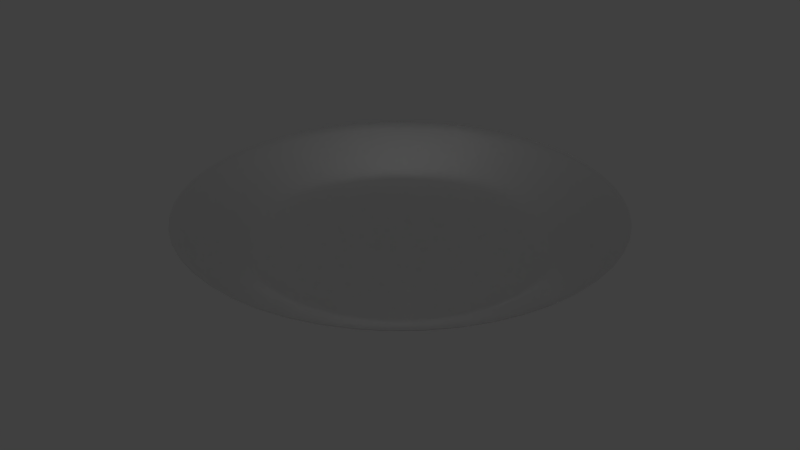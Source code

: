 # Source: Plate2.blend  (saved by Blender 2.76.0; exported with 4.5.12 LTS)
import bpy
from mathutils import Matrix  # noqa: F401  (used for matrix-valued properties, if any)

bpy.ops.wm.read_factory_settings(use_empty=True)
scene = bpy.context.scene
scene.name = 'Scene'

# ---- collections
col_collection_1 = bpy.data.collections.new('Collection 1'); scene.collection.children.link(col_collection_1)

# ---- materials (node trees are filled in below, after node groups)
mat_metal_001 = bpy.data.materials.new('Metal.001')
mat_metal_001.alpha_threshold = 0.0
mat_metal_001.use_transparent_shadow = False
mat_metal_001.roughness = 0.5

# ---- material node trees
mat_metal_001.use_nodes = True; mat_metal_001.node_tree.nodes.clear()
_N = mat_metal_001.node_tree.nodes; _L = mat_metal_001.node_tree.links
n0 = _N.new('ShaderNodeOutputMaterial'); n0.name = 'Material Output'; n0.location = (300, 300)
n1 = _N.new('ShaderNodeBsdfAnisotropic'); n1.name = 'Glossy BSDF'; n1.location = (10, 300)
n1.distribution = 'GGX'
n1.inputs[1].default_value = 0.3101
_L.new(n1.outputs[0], n0.inputs[0])
n0.is_active_output = True

# ---- world
world_world = bpy.data.worlds.new('World'); scene.world = world_world
world_world.color = (0.05088, 0.05088, 0.05088)
world_world.use_sun_shadow = False
world_world.sun_shadow_jitter_overblur = 0.0
world_world.cycles.sampling_method = 'MANUAL'
world_world.cycles.sample_map_resolution = 256

# ---- meshes
me_circle_002 = bpy.data.meshes.new('Circle.002')
me_circle_002.from_pydata([(-4.746e-09, 1.478, 0.3674), (-0.7389, 1.28, 0.3674), (-1.28, 0.7389, 0.3674), (-1.478, 5.836e-09, 0.3674), (-1.28, -0.7389, 0.3674), (-0.7389, -1.28, 0.3674), (-2.279e-07, -1.478, 0.3674), (0.7389, -1.28, 0.3674), (1.28, -0.7389, 0.3674), (1.478, -6.166e-07, 0.3674), (1.28, 0.7389, 0.3674), (0.7389, 1.28, 0.3674), (-6.519e-09, 0.9718, 0.0), (-0.4859, 0.8416, 0.0), (-0.8416, 0.4859, 0.0), (-0.9718, -4.098e-08, 0.0), (-0.8416, -0.4859, 0.0), (-0.4859, -0.8416, 0.0), (-1.434e-07, -0.9718, 0.0), (0.4859, -0.8416, 0.0), (0.8416, -0.4859, 0.0), (0.9718, -4.4e-07, 0.0), (0.8416, 0.4859, 0.0), (0.4859, 0.8416, 0.0), (-6.407e-09, 1.004, 0.0157), (0.5019, 0.8694, 0.0157), (-0.5019, 0.8694, 0.0157), (-0.8694, 0.5019, 0.0157), (-1.004, -3.801e-08, 0.0157), (-0.8694, -0.5019, 0.0157), (-0.5019, -0.8694, 0.0157), (-1.488e-07, -1.004, 0.0157), (0.5019, -0.8694, 0.0157), (0.8694, -0.5019, 0.0157), (1.004, -4.513e-07, 0.0157), (0.8694, 0.5019, 0.0157), (-4.746e-09, 1.497, 0.3414), (-0.7485, 1.296, 0.3414), (-1.296, 0.7485, 0.3414), (-1.497, 5.836e-09, 0.3414), (-1.296, -0.7485, 0.3414), (-0.7485, -1.296, 0.3414), (-2.279e-07, -1.497, 0.3414), (0.7485, -1.296, 0.3414), (1.296, -0.7485, 0.3414), (1.497, -6.166e-07, 0.3414), (1.296, 0.7485, 0.3414), (0.7485, 1.296, 0.3414), (-6.519e-09, 0.9802, -0.03128), (-0.4901, 0.8489, -0.03128), (-0.8489, 0.4901, -0.03128), (-0.9802, -4.098e-08, -0.03128), (-0.8489, -0.4901, -0.03128), (-0.4901, -0.8489, -0.03128), (-1.434e-07, -0.9802, -0.03128), (0.4901, -0.8489, -0.03128), (0.8489, -0.4901, -0.03128), (0.9802, -4.4e-07, -0.03128), (0.8489, 0.4901, -0.03128), (0.4901, 0.8489, -0.03128), (-6.407e-09, 1.021, -0.01175), (0.5105, 0.8843, -0.01175), (-0.5105, 0.8843, -0.01175), (-0.8843, 0.5105, -0.01175), (-1.021, -3.801e-08, -0.01175), (-0.8843, -0.5105, -0.01175), (-0.5105, -0.8843, -0.01175), (-1.488e-07, -1.021, -0.01175), (0.5105, -0.8843, -0.01175), (0.8843, -0.5105, -0.01175), (1.021, -4.513e-07, -0.01175), (0.8843, 0.5105, -0.01175)], [], [(29, 28, 3, 4), (25, 35, 10, 11), (33, 32, 7, 8), (30, 29, 4, 5), (24, 25, 11, 0), (34, 33, 8, 9), (31, 30, 5, 6), (27, 26, 1, 2), (28, 27, 2, 3), (35, 34, 9, 10), (32, 31, 6, 7), (26, 24, 0, 1), (16, 17, 18, 15), (13, 14, 15, 12), (22, 23, 12, 21), (19, 20, 21, 18), (15, 18, 21, 12), (13, 12, 24, 26), (19, 18, 31, 32), (22, 21, 34, 35), (15, 14, 27, 28), (14, 13, 26, 27), (18, 17, 30, 31), (21, 20, 33, 34), (12, 23, 25, 24), (17, 16, 29, 30), (20, 19, 32, 33), (23, 22, 35, 25), (16, 15, 28, 29), (40, 39, 64, 65), (47, 46, 71, 61), (44, 43, 68, 69), (41, 40, 65, 66), (36, 47, 61, 60), (45, 44, 69, 70), (42, 41, 66, 67), (38, 37, 62, 63), (39, 38, 63, 64), (46, 45, 70, 71), (43, 42, 67, 68), (37, 36, 60, 62), (51, 54, 53, 52), (48, 51, 50, 49), (57, 48, 59, 58), (54, 57, 56, 55), (48, 57, 54, 51), (62, 60, 48, 49), (68, 67, 54, 55), (71, 70, 57, 58), (64, 63, 50, 51), (63, 62, 49, 50), (67, 66, 53, 54), (70, 69, 56, 57), (60, 61, 59, 48), (66, 65, 52, 53), (69, 68, 55, 56), (61, 71, 58, 59), (65, 64, 51, 52), (1, 0, 36, 37), (2, 1, 37, 38), (3, 2, 38, 39), (4, 3, 39, 40), (5, 4, 40, 41), (6, 5, 41, 42), (7, 6, 42, 43), (8, 7, 43, 44), (9, 8, 44, 45), (10, 9, 45, 46), (11, 10, 46, 47), (0, 11, 47, 36)])
me_circle_002.polygons.foreach_set('use_smooth', [True] * 70)
_uv = me_circle_002.uv_layers.new(name='UVMap')
_uv.uv.foreach_set('vector', [0.08236, 0.5898, 0.1273, 0.7454, 0.06935, 0.8613, 0.003225, 0.6322, 0.4176, 0.5898, 0.4176, 0.4102, 0.4968, 0.3678, 0.4968, 0.6322, 0.2949, 0.1647, 0.2051, 0.1647, 0.1839, 0.006449, 0.3161, 0.006449, 0.08236, 0.4102, 0.08236, 0.5898, 0.003225, 0.6322, 0.003225, 0.3678, 0.3727, 0.7454, 0.4176, 0.5898, 0.4968, 0.6322, 0.4307, 0.8613, 0.3727, 0.2546, 0.2949, 0.1647, 0.3161, 0.006449, 0.4307, 0.1387, 0.1273, 0.2546, 0.08236, 0.4102, 0.003225, 0.3678, 0.06935, 0.1387, 0.2051, 0.8353, 0.2949, 0.8353, 0.3161, 0.9936, 0.1839, 0.9936, 0.1273, 0.7454, 0.2051, 0.8353, 0.1839, 0.9936, 0.06935, 0.8613, 0.4176, 0.4102, 0.3727, 0.2546, 0.4307, 0.1387, 0.4968, 0.3678, 0.2051, 0.1647, 0.1273, 0.2546, 0.06935, 0.1387, 0.1839, 0.006449, 0.2949, 0.8353, 0.3727, 0.7454, 0.4307, 0.8613, 0.3161, 0.9936, 0.08772, 0.587, 0.08772, 0.413, 0.1312, 0.2624, 0.1312, 0.7376, 0.2935, 0.8246, 0.2065, 0.8246, 0.1312, 0.7376, 0.3688, 0.7376, 0.4123, 0.413, 0.4123, 0.587, 0.3688, 0.7376, 0.3688, 0.2624, 0.2065, 0.1754, 0.2935, 0.1754, 0.3688, 0.2624, 0.1312, 0.2624, 0.1312, 0.7376, 0.1312, 0.2624, 0.3688, 0.2624, 0.3688, 0.7376, 0.2935, 0.8246, 0.3688, 0.7376, 0.3727, 0.7454, 0.2949, 0.8353, 0.2065, 0.1754, 0.1312, 0.2624, 0.1273, 0.2546, 0.2051, 0.1647, 0.4123, 0.413, 0.3688, 0.2624, 0.3727, 0.2546, 0.4176, 0.4102, 0.1312, 0.7376, 0.2065, 0.8246, 0.2051, 0.8353, 0.1273, 0.7454, 0.2065, 0.8246, 0.2935, 0.8246, 0.2949, 0.8353, 0.2051, 0.8353, 0.1312, 0.2624, 0.08772, 0.413, 0.08236, 0.4102, 0.1273, 0.2546, 0.3688, 0.2624, 0.2935, 0.1754, 0.2949, 0.1647, 0.3727, 0.2546, 0.3688, 0.7376, 0.4123, 0.587, 0.4176, 0.5898, 0.3727, 0.7454, 0.08772, 0.413, 0.08772, 0.587, 0.08236, 0.5898, 0.08236, 0.4102, 0.2935, 0.1754, 0.2065, 0.1754, 0.2051, 0.1647, 0.2949, 0.1647, 0.4123, 0.587, 0.4123, 0.413, 0.4176, 0.4102, 0.4176, 0.5898, 0.08772, 0.587, 0.1312, 0.7376, 0.1273, 0.7454, 0.08236, 0.5898, 0.683, 1.0, 0.567, 0.866, 0.6252, 0.7496, 0.7043, 0.841, 0.683, 0.0, 0.817, 1.237e-07, 0.7957, 0.159, 0.7043, 0.159, 1.0, 0.366, 1.0, 0.634, 0.9205, 0.5914, 0.9205, 0.4086, 0.817, 1.0, 0.683, 1.0, 0.7043, 0.841, 0.7957, 0.841, 0.567, 0.134, 0.683, 0.0, 0.7043, 0.159, 0.6252, 0.2504, 0.933, 0.134, 1.0, 0.366, 0.9205, 0.4086, 0.8748, 0.2504, 0.933, 0.866, 0.817, 1.0, 0.7957, 0.841, 0.8748, 0.7496, 0.5, 0.634, 0.5, 0.366, 0.5795, 0.4086, 0.5795, 0.5914, 0.567, 0.866, 0.5, 0.634, 0.5795, 0.5914, 0.6252, 0.7496, 0.817, 1.237e-07, 0.933, 0.134, 0.8748, 0.2504, 0.7957, 0.159, 1.0, 0.634, 0.933, 0.866, 0.8748, 0.7496, 0.9205, 0.5914, 0.5, 0.366, 0.567, 0.134, 0.6252, 0.2504, 0.5795, 0.4086, 0.6302, 0.7397, 0.8698, 0.7397, 0.7939, 0.8274, 0.7061, 0.8274, 0.6302, 0.2603, 0.6302, 0.7397, 0.5863, 0.5877, 0.5863, 0.4123, 0.8698, 0.2603, 0.6302, 0.2603, 0.7061, 0.1726, 0.7939, 0.1726, 0.8698, 0.7397, 0.8698, 0.2603, 0.9137, 0.4123, 0.9137, 0.5877, 0.6302, 0.2603, 0.8698, 0.2603, 0.8698, 0.7397, 0.6302, 0.7397, 0.5795, 0.4086, 0.6252, 0.2504, 0.6302, 0.2603, 0.5863, 0.4123, 0.9205, 0.5914, 0.8748, 0.7496, 0.8698, 0.7397, 0.9137, 0.5877, 0.7957, 0.159, 0.8748, 0.2504, 0.8698, 0.2603, 0.7939, 0.1726, 0.6252, 0.7496, 0.5795, 0.5914, 0.5863, 0.5877, 0.6302, 0.7397, 0.5795, 0.5914, 0.5795, 0.4086, 0.5863, 0.4123, 0.5863, 0.5877, 0.8748, 0.7496, 0.7957, 0.841, 0.7939, 0.8274, 0.8698, 0.7397, 0.8748, 0.2504, 0.9205, 0.4086, 0.9137, 0.4123, 0.8698, 0.2603, 0.6252, 0.2504, 0.7043, 0.159, 0.7061, 0.1726, 0.6302, 0.2603, 0.7957, 0.841, 0.7043, 0.841, 0.7061, 0.8274, 0.7939, 0.8274, 0.9205, 0.4086, 0.9205, 0.5914, 0.9137, 0.5877, 0.9137, 0.4123, 0.7043, 0.159, 0.7957, 0.159, 0.7939, 0.1726, 0.7061, 0.1726, 0.7043, 0.841, 0.6252, 0.7496, 0.6302, 0.7397, 0.7061, 0.8274, 0.3161, 0.9936, 0.4307, 0.8613, 0.433, 0.866, 0.317, 1.0, 0.1839, 0.9936, 0.3161, 0.9936, 0.317, 1.0, 0.183, 1.0, 0.06935, 0.8613, 0.1839, 0.9936, 0.183, 1.0, 0.06699, 0.866, 0.003225, 0.6322, 0.06935, 0.8613, 0.06699, 0.866, 0.0, 0.634, 0.003225, 0.3678, 0.003225, 0.6322, 0.0, 0.634, 8.244e-08, 0.366, 0.06935, 0.1387, 0.003225, 0.3678, 8.244e-08, 0.366, 0.06699, 0.134, 0.1839, 0.006449, 0.06935, 0.1387, 0.06699, 0.134, 0.183, 0.0, 0.3161, 0.006449, 0.1839, 0.006449, 0.183, 0.0, 0.317, 8.244e-08, 0.4307, 0.1387, 0.3161, 0.006449, 0.317, 8.244e-08, 0.433, 0.134, 0.4968, 0.3678, 0.4307, 0.1387, 0.433, 0.134, 0.5, 0.366, 0.4968, 0.6322, 0.4968, 0.3678, 0.5, 0.366, 0.5, 0.634, 0.4307, 0.8613, 0.4968, 0.6322, 0.5, 0.634, 0.433, 0.866])
me_circle_002.materials.append(mat_metal_001)
me_circle_002.use_remesh_preserve_volume = False
me_circle_002.use_remesh_preserve_attributes = False
me_circle_002.use_mirror_vertex_groups = False
me_circle_002.update()

# ---- objects
ob_plate2 = bpy.data.objects.new('Plate2', me_circle_002)

# ---- transforms, parenting, visibility, modifiers, constraints
ob_plate2.location = (0.0, 0.0, 0.0)
ob_plate2.scale = (0.2995, 0.2995, 0.2129)
ob_plate2.lineart.crease_threshold = 0.0
_m = ob_plate2.modifiers.new('Subsurf', 'SUBSURF')
_m.uv_smooth = 'PRESERVE_CORNERS'
_m.quality = 2
_m.levels = 0
_m = ob_plate2.modifiers.new('EdgeSplit', 'EDGE_SPLIT')

# ---- collection membership
col_collection_1.objects.link(ob_plate2)

# ---- scene / render settings (as saved in the file)
scene.frame_start = 1; scene.frame_end = 250; scene.frame_set(1)
scene.render.engine = 'BLENDER_EEVEE_NEXT'
scene.render.resolution_percentage = 50
scene.render.dither_intensity = 0.0
scene.cycles.use_denoising = False
scene.cycles.samples = 10
scene.cycles.sampling_pattern = 'TABULATED_SOBOL'
scene.cycles.light_sampling_threshold = 0.0
scene.cycles.use_adaptive_sampling = False
scene.cycles.use_light_tree = False
scene.cycles.blur_glossy = 0.0
scene.cycles.pixel_filter_type = 'GAUSSIAN'
scene.cycles.sample_clamp_indirect = 0.0
scene.view_settings.view_transform = 'Standard'
bpy.context.view_layer.update()

# ---- added for rendering (the .blend has no active camera and no usable light): camera, sun
cam_auto = bpy.data.cameras.new('AutoCamera')
cam_auto.lens = 50.0
cam_auto.sensor_width = 36.0
cam_auto.clip_end = 1000.0
ob_auto_camera = bpy.data.objects.new('AutoCamera', cam_auto)
scene.collection.objects.link(ob_auto_camera)
ob_auto_camera.location = (1.17595, -1.41114, 0.976545)
ob_auto_camera.rotation_euler = (1.09748, -7.21219e-08, 0.694738)
scene.camera = ob_auto_camera
light_auto_sun = bpy.data.lights.new('AutoSun', 'SUN')
light_auto_sun.energy = 3.0
light_auto_sun.angle = 0.0523599
ob_auto_sun = bpy.data.objects.new('AutoSun', light_auto_sun)
scene.collection.objects.link(ob_auto_sun)
ob_auto_sun.rotation_euler = (0.872665, 0.174533, 0.523599)
bpy.context.view_layer.update()
